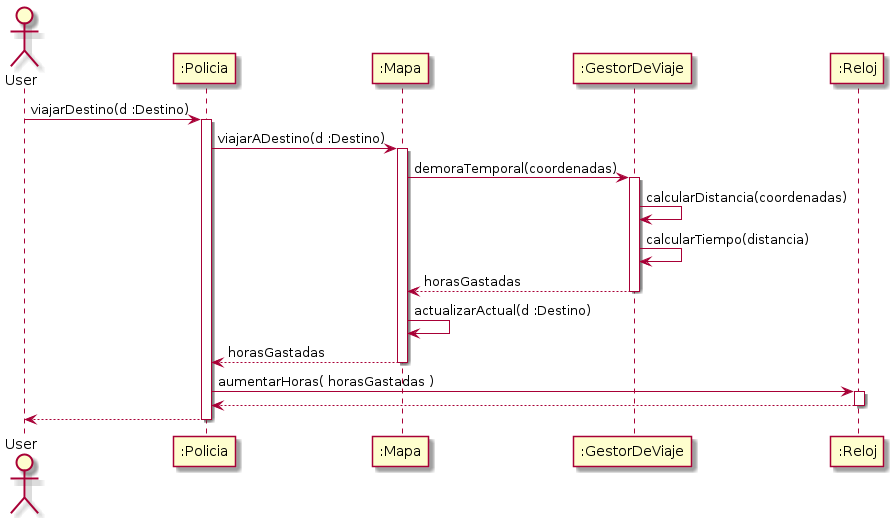

The diagram above was rendered by PlantUML. Its source (embedded in the PNG):
@startuml

Actor User

User -> ":Policia" : viajarDestino(d :Destino)
Activate ":Policia"

":Policia" -> ":Mapa" : viajarADestino(d :Destino)
activate ":Mapa"

":Mapa" -> ":GestorDeViaje" : demoraTemporal(coordenadas)
activate ":GestorDeViaje"

":GestorDeViaje" -> ":GestorDeViaje" : calcularDistancia(coordenadas)

":GestorDeViaje" -> ":GestorDeViaje" : calcularTiempo(distancia)

":GestorDeViaje" --> ":Mapa" : horasGastadas
deactivate ":GestorDeViaje"

":Mapa" -> ":Mapa" : actualizarActual(d :Destino)

":Mapa" --> ":Policia" : horasGastadas
deactivate ":Mapa"

":Policia" -> ":Reloj" : aumentarHoras( horasGastadas )
activate ":Reloj"

":Reloj" --> ":Policia"
deactivate ":Reloj"

":Policia" --> User
deactivate ":Policia"

@enduml